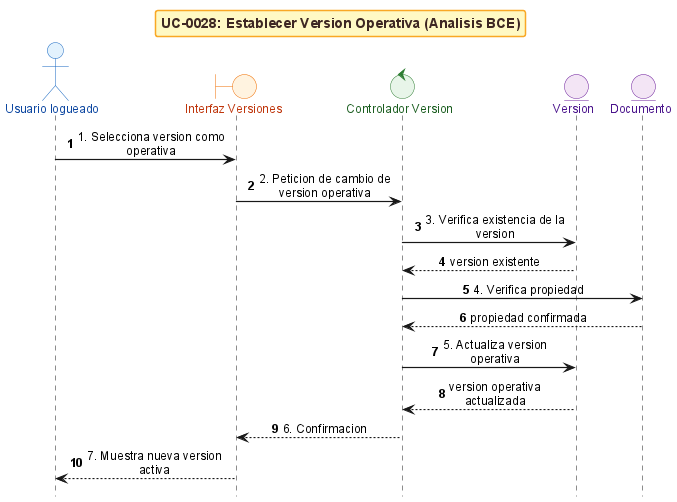

The diagram above was rendered by PlantUML. Its source (embedded in the PNG):
@startuml
!include _sequence-bce-style.puml

title UC-0028: Establecer Version Operativa (Analisis BCE)

actor "Usuario logueado" as Actor
boundary "Interfaz Versiones" as BF
control "Controlador Version" as CV
entity "Version" as EV
entity "Documento" as ED


Actor -> BF : 1. Selecciona version como operativa
BF -> CV : 2. Peticion de cambio de version operativa
CV -> EV : 3. Verifica existencia de la version
EV --> CV : version existente

CV -> ED : 4. Verifica propiedad
ED --> CV : propiedad confirmada


CV -> EV : 5. Actualiza version operativa
EV --> CV : version operativa actualizada

CV --> BF : 6. Confirmacion
BF --> Actor : 7. Muestra nueva version activa

@enduml